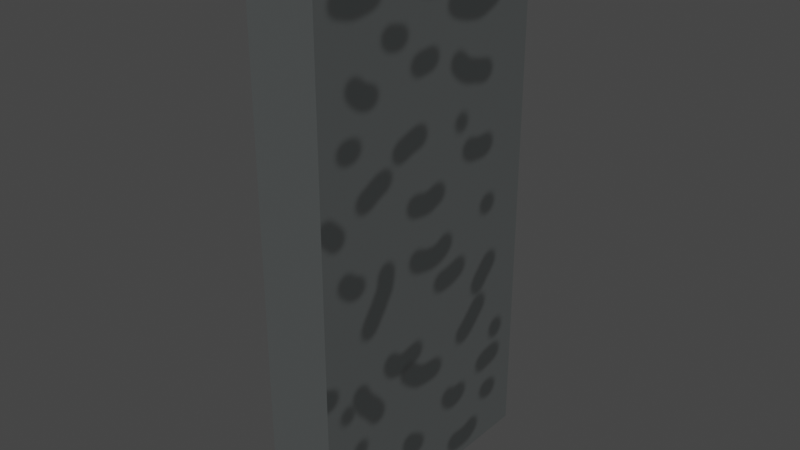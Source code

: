 # Source: Maze_Wall.blend  (saved by Blender 2.80.75; exported with 4.5.12 LTS)
import bpy
from mathutils import Matrix  # noqa: F401  (used for matrix-valued properties, if any)

bpy.ops.wm.read_factory_settings(use_empty=True)
scene = bpy.context.scene
scene.name = 'Scene'

# ---- collections
col_collection = bpy.data.collections.new('Collection'); scene.collection.children.link(col_collection)

# ---- images (referenced by path relative to the original .blend; pixels are not part of the script)
import os
ASSET_DIR = os.environ.get("B2B_ASSET_DIR", "")  # directory of the original .blend (textures are referenced by path, not embedded)
HERE = os.path.dirname(os.path.abspath(__file__))  # packed textures are extracted next to this script under _unpacked/

def load_image(name, relpath, width, height, colorspace="sRGB"):
    """Load a texture the original file referenced (path relative to the .blend, or extracted next to this script)."""
    p = next((c for c in (os.path.join(HERE, relpath), os.path.join(ASSET_DIR, relpath)) if relpath and os.path.exists(c)), "")
    if p:
        img = bpy.data.images.load(p, check_existing=True)
        img.name = name
    else:  # same state as the original file: an image datablock whose file is absent (Cycles renders it pink)
        img = bpy.data.images.new(name, width, height)
        img.source = "FILE"
        img.filepath = "//" + (relpath or name)
    img.colorspace_settings.name = colorspace
    return img
img_wall_uv = load_image('Wall_UV', '_unpacked/Wall_UV.ec1a4dd2.png', 1024, 1024, 'sRGB')

# ---- materials (node trees are filled in below, after node groups)
mat_material = bpy.data.materials.new('Material')
mat_material.alpha_threshold = 0.0
mat_material.use_transparent_shadow = False
mat_material.line_color = (0.0, 0.0, 0.0, 1.0)

# ---- material node trees
mat_material.use_nodes = True; mat_material.node_tree.nodes.clear()
_N = mat_material.node_tree.nodes; _L = mat_material.node_tree.links
n0 = _N.new('ShaderNodeOutputMaterial'); n0.name = 'Material Output'; n0.location = (300, 300)
n1 = _N.new('ShaderNodeBsdfPrincipled'); n1.name = 'Principled BSDF'; n1.location = (10, 300)
n1.distribution = 'GGX'
n1.subsurface_method = 'BURLEY'
n1.inputs[2].default_value = 0.4
n1.inputs[3].default_value = 1.45
n1.inputs[27].default_value = (0.0, 0.0, 0.0, 1.0)
n1.inputs[28].default_value = 1.0
n2 = _N.new('ShaderNodeTexImage'); n2.name = 'Image Texture'; n2.location = (-280, 280)
n2.image = img_wall_uv
_L.new(n1.outputs[0], n0.inputs[0])
_L.new(n2.outputs[0], n1.inputs[0])
n0.is_active_output = True

# ---- world
world_world = bpy.data.worlds.new('World'); scene.world = world_world
world_world.use_nodes = True; world_world.node_tree.nodes.clear()
_N = world_world.node_tree.nodes; _L = world_world.node_tree.links
n0 = _N.new('ShaderNodeOutputWorld'); n0.name = 'World Output'; n0.location = (300, 300)
n1 = _N.new('ShaderNodeBackground'); n1.name = 'Background'; n1.location = (10, 300)
n1.inputs[0].default_value = (0.05088, 0.05088, 0.05088, 1.0)
_L.new(n1.outputs[0], n0.inputs[0])
n0.is_active_output = True
world_world.color = (0.05088, 0.05088, 0.05088)
world_world.use_sun_shadow = False
world_world.sun_shadow_jitter_overblur = 0.0

# ---- meshes
me_cube = bpy.data.meshes.new('Cube')
me_cube.from_pydata([(0.25, 1.0, 4.0), (0.25, 1.0, 0.0), (0.25, -1.0, 4.0), (0.25, -1.0, 0.0), (-0.25, 1.0, 4.0), (-0.25, 1.0, 0.0), (-0.25, -1.0, 4.0), (-0.25, -1.0, 0.0)], [], [(0, 4, 6, 2), (3, 2, 6, 7), (7, 6, 4, 5), (1, 0, 2, 3), (5, 4, 0, 1), (5, 1, 3, 7)])
_uv = me_cube.uv_layers.new(name='UVMap')
_uv.uv.foreach_set('vector', [0.5714, 0.381, 0.619, 0.4286, 0.4286, 0.619, 0.381, 0.5714, 0.0001002, 0.9523, 0.381, 0.5714, 0.4286, 0.619, 0.04771, 0.9999, 0.8095, 0.9999, 0.4286, 0.619, 0.619, 0.4286, 0.9999, 0.8095, 0.1905, 9.998e-05, 0.5714, 0.381, 0.381, 0.5714, 9.998e-05, 0.1905, 0.9999, 0.04771, 0.619, 0.4286, 0.5714, 0.381, 0.9523, 0.0001004, 0.9999, 0.04771, 0.9523, 0.0001004, 0.6756, 0.1081, 0.7269, 0.3343])
me_cube.materials.append(mat_material)
me_cube.use_remesh_preserve_volume = False
me_cube.use_remesh_preserve_attributes = False
me_cube.use_mirror_vertex_groups = False
me_cube.update()

# ---- objects
ob_cube = bpy.data.objects.new('Cube', me_cube)

# ---- transforms, parenting, visibility, modifiers, constraints
ob_cube.location = (0.0, 0.0, 0.0)
ob_cube.lock_rotations_4d = False
ob_cube.empty_display_type = 'ARROWS'
ob_cube.lineart.crease_threshold = 0.0

# ---- collection membership
col_collection.objects.link(ob_cube)

# ---- scene / render settings (as saved in the file)
scene.frame_start = 1; scene.frame_end = 250; scene.frame_set(1)
scene.render.engine = 'BLENDER_EEVEE_NEXT'
scene.cycles.use_denoising = False
scene.cycles.samples = 128
scene.cycles.sampling_pattern = 'TABULATED_SOBOL'
scene.cycles.use_adaptive_sampling = False
scene.cycles.use_light_tree = False
scene.view_settings.view_transform = 'Filmic'
bpy.context.view_layer.update()

# ---- added for rendering (the .blend has no active camera and no usable light): camera, sun
cam_auto = bpy.data.cameras.new('AutoCamera')
cam_auto.lens = 50.0
cam_auto.sensor_width = 36.0
cam_auto.clip_end = 1000.0
ob_auto_camera = bpy.data.objects.new('AutoCamera', cam_auto)
scene.collection.objects.link(ob_auto_camera)
ob_auto_camera.location = (4.16351, -4.99621, 5.33081)
ob_auto_camera.rotation_euler = (1.09748, -7.21219e-08, 0.694738)
scene.camera = ob_auto_camera
light_auto_sun = bpy.data.lights.new('AutoSun', 'SUN')
light_auto_sun.energy = 3.0
light_auto_sun.angle = 0.0523599
ob_auto_sun = bpy.data.objects.new('AutoSun', light_auto_sun)
scene.collection.objects.link(ob_auto_sun)
ob_auto_sun.rotation_euler = (0.872665, 0.174533, 0.523599)
bpy.context.view_layer.update()
